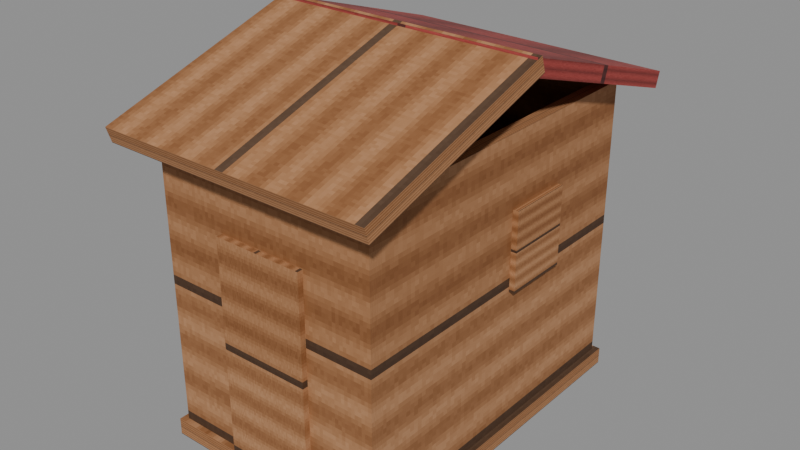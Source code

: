 # Source: model.blend  (saved by Blender 5.2.45; exported with 4.5.12 LTS)
import bpy
from mathutils import Matrix  # noqa: F401  (used for matrix-valued properties, if any)

bpy.ops.wm.read_factory_settings(use_empty=True)
scene = bpy.context.scene
scene.name = 'Scene'

# ---- images (referenced by path relative to the original .blend; pixels are not part of the script)
import os
ASSET_DIR = os.environ.get("B2B_ASSET_DIR", "")  # directory of the original .blend (textures are referenced by path, not embedded)
HERE = os.path.dirname(os.path.abspath(__file__))  # packed textures are extracted next to this script under _unpacked/

def load_image(name, relpath, width, height, colorspace="sRGB"):
    """Load a texture the original file referenced (path relative to the .blend, or extracted next to this script)."""
    p = next((c for c in (os.path.join(HERE, relpath), os.path.join(ASSET_DIR, relpath)) if relpath and os.path.exists(c)), "")
    if p:
        img = bpy.data.images.load(p, check_existing=True)
        img.name = name
    else:  # same state as the original file: an image datablock whose file is absent (Cycles renders it pink)
        img = bpy.data.images.new(name, width, height)
        img.source = "FILE"
        img.filepath = "//" + (relpath or name)
    img.colorspace_settings.name = colorspace
    return img
img_wood_png = load_image('wood.png', '_unpacked/wood.c16e9dac.png', 256, 256, 'sRGB')
img_roof_png = load_image('roof.png', '_unpacked/roof.917d3681.png', 256, 256, 'sRGB')
img_door_png = load_image('door.png', '_unpacked/door.bdeecb43.png', 256, 256, 'sRGB')

# ---- materials (node trees are filled in below, after node groups)
mat_wood = bpy.data.materials.new('wood')
mat_roof = bpy.data.materials.new('roof')
mat_door = bpy.data.materials.new('door')

# ---- material node trees
mat_wood.use_nodes = True; mat_wood.node_tree.nodes.clear()
_N = mat_wood.node_tree.nodes; _L = mat_wood.node_tree.links
n0 = _N.new('ShaderNodeBsdfPrincipled'); n0.name = 'Principled BSDF'; n0.location = (-200, 100)
n0.inputs[2].default_value = 0.8
n0.inputs[10].default_value = 0.005
n1 = _N.new('ShaderNodeOutputMaterial'); n1.name = 'Material Output'; n1.location = (200, 100)
n2 = _N.new('ShaderNodeTexImage'); n2.name = 'Image Texture'; n2.location = (0, 0)
n2.image = img_wood_png
n2.interpolation = 'Closest'
_L.new(n0.outputs[0], n1.inputs[0])
_L.new(n2.outputs[0], n0.inputs[0])
n1.is_active_output = True
mat_roof.use_nodes = True; mat_roof.node_tree.nodes.clear()
_N = mat_roof.node_tree.nodes; _L = mat_roof.node_tree.links
n0 = _N.new('ShaderNodeBsdfPrincipled'); n0.name = 'Principled BSDF'; n0.location = (-200, 100)
n0.inputs[2].default_value = 0.6
n0.inputs[10].default_value = 0.005
n1 = _N.new('ShaderNodeOutputMaterial'); n1.name = 'Material Output'; n1.location = (200, 100)
n2 = _N.new('ShaderNodeTexImage'); n2.name = 'Image Texture'; n2.location = (0, 0)
n2.image = img_roof_png
n2.interpolation = 'Closest'
_L.new(n0.outputs[0], n1.inputs[0])
_L.new(n2.outputs[0], n0.inputs[0])
n1.is_active_output = True
mat_door.use_nodes = True; mat_door.node_tree.nodes.clear()
_N = mat_door.node_tree.nodes; _L = mat_door.node_tree.links
n0 = _N.new('ShaderNodeBsdfPrincipled'); n0.name = 'Principled BSDF'; n0.location = (-200, 100)
n0.inputs[10].default_value = 0.005
n1 = _N.new('ShaderNodeOutputMaterial'); n1.name = 'Material Output'; n1.location = (200, 100)
n2 = _N.new('ShaderNodeTexImage'); n2.name = 'Image Texture'; n2.location = (0, 0)
n2.image = img_door_png
n2.interpolation = 'Closest'
_L.new(n0.outputs[0], n1.inputs[0])
_L.new(n2.outputs[0], n0.inputs[0])
n1.is_active_output = True

# ---- meshes
me_cube = bpy.data.meshes.new('Cube')
me_cube.from_pydata([(-1.05, -1.55, -0.075), (0.87, 0.1, 1.303), (0.87, 0.1, 2.003), (-1.05, 0.1, 1.303), (0.87, 0.7, 1.303), (-1.05, 0.1, 2.003), (0.87, 0.7, 2.003), (1.05, 0.1, 1.303), (-1.05, 0.7, 1.303), (1.05, 0.1, 2.003), (-0.4, -1.55, 1.975), (1.05, 0.7, 1.303), (-1.05, 0.7, 2.003), (-1.22, -0.06894, 3.119), (1.05, 0.7, 2.003), (-0.87, 0.1, 1.303), (-1.22, -0.0263, 3.252), (-0.87, 0.1, 2.003), (-0.4, -1.37, 1.975), (-0.87, 0.7, 1.303), (-1.22, -1.746, 2.538), (-1.05, -1.55, 0.075), (-0.87, 0.7, 2.003), (0.4, -1.55, 1.975), (-1.22, 1.746, 2.538), (-1.22, 1.789, 2.671), (-1.22, -1.789, 2.671), (0.4, -1.37, 1.975), (1.22, -0.06894, 3.119), (-1.22, 0.06894, 3.119), (1.22, -0.0263, 3.252), (0.88, -1.39, 2.62), (-1.22, 0.0263, 3.252), (1.22, 1.746, 2.538), (1.22, 1.789, 2.671), (-1.0, -1.39, 2.62), (1.22, -1.746, 2.538), (-1.0, 1.38, 2.62), (0.88, 1.39, 2.62), (1.22, -1.789, 2.671), (1.22, 0.06894, 3.119), (-1.0, 1.39, 2.62), (1.22, 0.0263, 3.252), (1.0, -1.39, 2.62), (-1.05, 1.55, -0.075), (1.0, 1.39, 2.62), (-0.88, -1.39, 2.62), (-1.05, 1.55, 0.075), (1.0, 1.38, 2.62), (-0.88, 1.39, 2.62), (-1.0, -1.38, 2.62), (1.05, -1.55, -0.075), (1.05, -1.55, 0.075), (1.05, 1.55, -0.075), (1.05, 1.55, 0.075), (1.0, -1.38, 2.62), (-1.0, -1.38, 0.075), (-1.0, -1.5, 0.075), (1.0, -1.5, 0.075), (1.0, -1.38, 0.075), (-1.0, 1.38, 0.075), (-1.0, 1.5, 0.075), (1.0, 1.38, 0.075), (1.0, 1.5, 0.075), (-1.0, -1.39, 0.075), (-1.0, 1.39, 0.075), (-0.88, -1.38, 0.075), (-0.88, 1.38, 0.075), (-0.88, -1.38, 2.62), (-0.88, 1.38, 2.62), (-0.88, 1.387, 2.62), (-0.8801, 1.387, 2.62), (1.0, -1.39, 0.075), (0.88, 1.38, 0.075), (1.0, 1.39, 0.075), (0.88, -1.38, 0.075), (0.8804, -1.38, 2.62), (0.88, -1.38, 2.62), (0.88, 1.38, 2.62), (0.9996, 1.38, 2.62), (0.88, -1.387, 2.62), (0.88, -1.381, 2.62), (0.8804, -1.381, 2.62), (0.8801, -1.387, 2.62), (0.9996, 1.38, 2.62), (-1.0, -1.5, 2.617), (-1.0, -1.49, 2.62), (1.0, -1.5, 2.617), (1.0, -1.49, 2.62), (-1.0, 1.5, 2.617), (-1.0, 1.49, 2.62), (1.0, 1.5, 2.617), (1.0, 1.49, 2.62), (-1.22, 0.0323, 3.233), (1.22, 0.0323, 3.233), (1.22, 0.0, 3.097), (-1.22, 0.0, 3.097), (-1.22, -0.0323, 3.233), (-1.22, 0.0, 3.243), (1.22, -0.0323, 3.233), (1.22, 0.0, 3.243), (-0.4, -1.55, 0.075), (0.4, -1.55, 0.075), (-0.4, -1.37, 0.075), (-0.4, -1.38, 0.075), (0.4, -1.37, 0.075), (0.4, -1.38, 0.075), (-0.4, -1.5, 0.075), (0.4, -1.5, 0.075), (0.4, -1.38, 1.975), (-0.4, -1.38, 1.975), (-0.4, -1.5, 1.975), (0.4, -1.5, 1.975), (-1.0, 0.1, 2.003), (-1.0, 0.1, 1.303), (-1.0, 0.7, 1.303), (-1.0, 0.7, 2.003), (-0.88, 0.1, 1.303), (-0.88, 0.7, 1.303), (-0.88, 0.1, 2.003), (-0.88, 0.7, 2.003), (0.88, 0.1, 2.003), (0.88, 0.1, 1.303), (0.88, 0.7, 1.303), (0.88, 0.7, 2.003), (1.0, 0.7, 2.003), (1.0, 0.1, 2.003), (1.0, 0.1, 1.303), (1.0, 0.7, 1.303)], [], [(0, 21, 47, 44), (44, 47, 54, 53), (53, 54, 52, 51), (101, 21, 0, 51, 52, 102), (44, 53, 51, 0), (65, 61, 47, 21, 57, 64, 56, 60), (72, 58, 52, 54, 63, 74, 62, 59), (105, 106, 75, 73, 67, 66, 104, 103), (63, 54, 47, 61), (52, 58, 108, 102), (57, 21, 101, 107), (85, 86, 35, 64, 57), (64, 35, 50, 56), (110, 104, 66, 68, 77, 75, 106, 109), (87, 58, 72, 43, 88), (55, 43, 72, 59), (112, 108, 58, 87, 85, 57, 107, 111), (88, 43, 31, 80, 81, 77, 68, 46, 35, 86), (80, 31, 83), (83, 31, 43, 55, 76, 82, 81, 80), (76, 77, 81, 82), (50, 35, 46, 68), (89, 61, 65, 41, 90), (37, 41, 65, 60), (63, 61, 89, 91), (91, 92, 45, 74, 63), (62, 74, 45, 48), (78, 69, 67, 73), (69, 78, 38, 45, 92, 90, 41, 49, 70), (84, 79, 48), (84, 48, 45, 38, 78, 79), (71, 70, 49), (71, 49, 41, 37, 69, 70), (114, 115, 60, 56, 50, 37, 116, 113), (37, 60, 115, 116), (67, 69, 120, 118), (119, 120, 69, 68, 66, 67, 118, 117), (68, 69, 37, 50), (123, 73, 75, 77, 78, 124, 121, 122), (78, 73, 123, 124), (125, 48, 55, 59, 62, 128, 127, 126), (62, 48, 125, 128), (79, 78, 77, 76, 55, 48), (98, 32, 93), (13, 96, 20, 26, 97), (29, 96, 13, 97, 98, 93), (32, 42, 94, 93), (36, 95, 28, 99, 39), (94, 42, 100), (100, 99, 28, 95, 40, 94), (36, 39, 26, 20), (87, 36, 20, 85), (86, 85, 20, 96, 95, 36, 87, 88), (97, 26, 39, 99), (100, 42, 32, 98), (16, 98, 97), (29, 93, 25, 24, 96), (24, 25, 34, 33), (30, 99, 100), (40, 95, 33, 34, 94), (99, 30, 16, 97), (96, 24, 89, 90, 92, 91, 33, 95), (89, 24, 33, 91), (98, 16, 30, 100), (94, 34, 25, 93), (18, 103, 104, 110), (101, 10, 111, 107), (103, 18, 27, 105), (112, 23, 102, 108), (105, 27, 109, 106), (102, 23, 10, 101), (111, 10, 23, 112), (109, 27, 18, 110), (3, 5, 12, 8), (22, 19, 118, 120), (8, 12, 116, 115), (19, 22, 17, 15), (5, 3, 114, 113), (15, 17, 119, 117), (118, 19, 15, 117), (3, 8, 115, 114), (12, 5, 113, 116), (119, 17, 22, 120), (1, 2, 6, 4), (14, 11, 128, 125), (4, 6, 124, 123), (11, 14, 9, 7), (2, 1, 122, 121), (127, 7, 9, 126), (128, 11, 7, 127), (1, 4, 123, 122), (6, 2, 121, 124), (126, 9, 14, 125)])
me_cube.polygons.foreach_set('material_index', [0, 0, 0, 0, 0, 0, 0, 0, 0, 0, 0, 0, 0, 0, 0, 0, 0, 0, 0, 0, 0, 0, 0, 0, 0, 0, 0, 0, 0, 0, 0, 0, 0, 0, 0, 0, 0, 0, 0, 0, 0, 0, 0, 0, 0, 0, 0, 0, 0, 0, 0, 0, 0, 0, 0, 1, 1, 1, 1, 1, 1, 1, 1, 1, 1, 0, 0, 0, 0, 0, 0, 0, 0, 0, 0, 0, 0, 0, 0, 0, 0, 0, 0, 0, 0, 0, 0, 0, 0, 0, 0, 0, 0])
_uv = me_cube.uv_layers.new(name='UVMap')
_uv.uv.foreach_set('vector', [0.375, 0.0, 0.625, 0.0, 0.625, 0.25, 0.375, 0.25, 0.375, 0.25, 0.625, 0.25, 0.625, 0.5, 0.375, 0.5, 0.375, 0.5, 0.625, 0.5, 0.625, 0.75, 0.375, 0.75, 0.625, 0.9226, 0.625, 1.0, 0.375, 1.0, 0.375, 0.75, 0.625, 0.75, 0.625, 0.8274, 0.125, 0.5, 0.375, 0.5, 0.375, 0.75, 0.125, 0.75, 0.869, 0.5129, 0.869, 0.504, 0.875, 0.5, 0.875, 0.75, 0.869, 0.746, 0.869, 0.7371, 0.869, 0.7363, 0.869, 0.5137, 0.631, 0.7371, 0.631, 0.746, 0.625, 0.75, 0.625, 0.5, 0.631, 0.504, 0.631, 0.5129, 0.631, 0.5137, 0.631, 0.7363, 0.7024, 0.7355, 0.7024, 0.7363, 0.6452, 0.7363, 0.6452, 0.5137, 0.8548, 0.5137, 0.8548, 0.7363, 0.7976, 0.7363, 0.7976, 0.7355, 0.631, 0.504, 0.625, 0.5, 0.875, 0.5, 0.869, 0.504, 0.625, 0.75, 0.631, 0.746, 0.7024, 0.746, 0.7024, 0.75, 0.869, 0.746, 0.875, 0.75, 0.7976, 0.75, 0.7976, 0.746, 0.6247, 0.0, 0.625, 0.02047, 0.625, 0.2292, 0.375, 0.2292, 0.375, 0.0, 0.375, 0.2292, 0.625, 0.2292, 0.625, 0.25, 0.375, 0.25, 0.5616, 0.325, 0.375, 0.325, 0.375, 0.265, 0.625, 0.265, 0.625, 0.485, 0.375, 0.485, 0.375, 0.425, 0.5616, 0.425, 0.6247, 0.75, 0.375, 0.75, 0.375, 0.5208, 0.625, 0.5208, 0.625, 0.7295, 0.625, 0.5, 0.625, 0.5208, 0.375, 0.5208, 0.375, 0.5, 0.5616, 0.825, 0.375, 0.825, 0.375, 0.75, 0.6247, 0.75, 0.6247, 1.0, 0.375, 1.0, 0.375, 0.925, 0.5616, 0.925, 0.625, 0.7295, 0.625, 0.5208, 0.64, 0.5208, 0.64, 0.515, 0.64, 0.5013, 0.64, 0.5, 0.86, 0.5, 0.86, 0.5208, 0.875, 0.5208, 0.875, 0.7295, 0.64, 0.515, 0.64, 0.5208, 0.64, 0.515, 0.64, 0.515, 0.64, 0.5208, 0.625, 0.5208, 0.625, 0.5, 0.6399, 0.5, 0.6399, 0.5013, 0.64, 0.5013, 0.64, 0.515, 0.6399, 0.5, 0.64, 0.5, 0.64, 0.5013, 0.6399, 0.5013, 0.875, 0.5, 0.875, 0.5208, 0.86, 0.5208, 0.86, 0.5, 0.6247, 0.25, 0.375, 0.25, 0.375, 0.02083, 0.625, 0.02083, 0.625, 0.2295, 0.625, 0.0, 0.625, 0.02083, 0.375, 0.02083, 0.375, 0.0, 0.375, 0.5, 0.375, 0.25, 0.6247, 0.25, 0.6247, 0.5, 0.6247, 0.5, 0.625, 0.5205, 0.625, 0.7292, 0.375, 0.7292, 0.375, 0.5, 0.375, 0.75, 0.375, 0.7292, 0.625, 0.7292, 0.625, 0.75, 0.625, 0.765, 0.625, 0.985, 0.375, 0.985, 0.375, 0.765, 0.86, 0.75, 0.64, 0.75, 0.64, 0.7292, 0.625, 0.7292, 0.625, 0.5205, 0.875, 0.5205, 0.875, 0.7292, 0.86, 0.7292, 0.86, 0.735, 0.6251, 0.7499, 0.6251, 0.75, 0.625, 0.75, 0.6251, 0.7499, 0.625, 0.75, 0.625, 0.7292, 0.64, 0.7292, 0.64, 0.75, 0.6251, 0.75, 0.86, 0.735, 0.86, 0.735, 0.86, 0.7292, 0.86, 0.735, 0.86, 0.7292, 0.875, 0.7292, 0.875, 0.75, 0.86, 0.75, 0.86, 0.735, 0.4956, 0.134, 0.4956, 0.1879, 0.375, 0.2491, 0.375, 0.0008993, 0.625, 0.0008993, 0.625, 0.2491, 0.5644, 0.1879, 0.5644, 0.134, 0.625, 0.2491, 0.375, 0.2491, 0.4956, 0.1879, 0.5644, 0.1879, 0.375, 0.5009, 0.625, 0.5009, 0.5644, 0.5621, 0.4956, 0.5621, 0.5644, 0.616, 0.5644, 0.5621, 0.625, 0.5009, 0.625, 0.7491, 0.375, 0.7491, 0.375, 0.5009, 0.4956, 0.5621, 0.4956, 0.616, 0.625, 0.7491, 0.625, 0.5009, 0.875, 0.5009, 0.875, 0.7491, 0.4956, 0.1879, 0.375, 0.2491, 0.375, 0.0008993, 0.625, 0.0008993, 0.625, 0.2491, 0.5644, 0.1879, 0.5644, 0.134, 0.4956, 0.134, 0.625, 0.2491, 0.375, 0.2491, 0.4956, 0.1879, 0.5644, 0.1879, 0.5644, 0.5621, 0.625, 0.5009, 0.625, 0.7491, 0.375, 0.7491, 0.375, 0.5009, 0.4956, 0.5621, 0.4956, 0.616, 0.5644, 0.616, 0.375, 0.5009, 0.625, 0.5009, 0.5644, 0.5621, 0.4956, 0.5621, 0.6259, 0.5009, 0.875, 0.5009, 0.875, 0.7491, 0.8741, 0.7491, 0.625, 0.7491, 0.625, 0.5009, 0.625, 0.2464, 0.625, 0.25, 0.5899, 0.25, 0.45, 0.2328, 0.375, 0.2405, 0.375, 0.0, 0.625, 0.0, 0.625, 0.2419, 0.375, 0.25, 0.375, 0.2405, 0.45, 0.2328, 0.625, 0.2419, 0.625, 0.2464, 0.5899, 0.25, 0.625, 0.25, 0.625, 0.5, 0.5899, 0.5, 0.5899, 0.25, 0.375, 0.75, 0.375, 0.5095, 0.45, 0.5172, 0.625, 0.5081, 0.625, 0.75, 0.5899, 0.5, 0.625, 0.5, 0.625, 0.5036, 0.625, 0.5036, 0.625, 0.5081, 0.45, 0.5172, 0.375, 0.5095, 0.375, 0.5, 0.5899, 0.5, 0.375, 0.75, 0.625, 0.75, 0.625, 1.0, 0.375, 1.0, 0.3525, 0.7161, 0.375, 0.75, 0.125, 0.75, 0.1475, 0.7161, 0.1475, 0.7147, 0.1475, 0.7161, 0.125, 0.75, 0.125, 0.5095, 0.375, 0.5095, 0.375, 0.75, 0.3525, 0.7161, 0.3525, 0.7147, 0.875, 0.5081, 0.875, 0.75, 0.625, 0.75, 0.625, 0.5081, 0.625, 0.5036, 0.625, 0.5, 0.875, 0.5, 0.875, 0.5036, 0.625, 0.0, 0.625, 0.003623, 0.5899, 0.0, 0.45, 0.01723, 0.625, 0.008071, 0.625, 0.25, 0.375, 0.25, 0.375, 0.009495, 0.375, 0.25, 0.625, 0.25, 0.625, 0.5, 0.375, 0.5, 0.625, 0.75, 0.5899, 0.75, 0.625, 0.7464, 0.45, 0.7328, 0.375, 0.7405, 0.375, 0.5, 0.625, 0.5, 0.625, 0.7419, 0.5899, 0.75, 0.625, 0.75, 0.625, 1.0, 0.5899, 1.0, 0.125, 0.7405, 0.125, 0.5, 0.1475, 0.5339, 0.1475, 0.5353, 0.3525, 0.5353, 0.3525, 0.5339, 0.375, 0.5, 0.375, 0.7405, 0.1475, 0.5339, 0.125, 0.5, 0.375, 0.5, 0.3525, 0.5339, 0.875, 0.7464, 0.875, 0.75, 0.625, 0.75, 0.625, 0.7464, 0.625, 0.7419, 0.625, 0.5, 0.875, 0.5, 0.875, 0.7419, 0.625, 0.25, 0.375, 0.25, 0.375, 0.2361, 0.625, 0.2361, 0.375, 0.0, 0.625, 0.0, 0.625, 0.06944, 0.375, 0.06944, 0.375, 0.25, 0.625, 0.25, 0.625, 0.5, 0.375, 0.5, 0.625, 0.6806, 0.625, 0.75, 0.375, 0.75, 0.375, 0.6806, 0.375, 0.5, 0.625, 0.5, 0.625, 0.5139, 0.375, 0.5139, 0.375, 0.75, 0.625, 0.75, 0.625, 1.0, 0.375, 1.0, 0.875, 0.6806, 0.875, 0.75, 0.625, 0.75, 0.625, 0.6806, 0.625, 0.5139, 0.625, 0.5, 0.875, 0.5, 0.875, 0.5139, 0.375, 0.0, 0.625, 0.0, 0.625, 0.25, 0.375, 0.25, 0.625, 0.5, 0.375, 0.5, 0.375, 0.4861, 0.625, 0.4861, 0.375, 0.25, 0.625, 0.25, 0.625, 0.3194, 0.375, 0.3194, 0.375, 0.5, 0.625, 0.5, 0.625, 0.75, 0.375, 0.75, 0.625, 1.0, 0.375, 1.0, 0.375, 0.9306, 0.625, 0.9306, 0.375, 0.75, 0.625, 0.75, 0.625, 0.7639, 0.375, 0.7639, 0.3611, 0.5, 0.375, 0.5, 0.375, 0.75, 0.3611, 0.75, 0.125, 0.75, 0.125, 0.5, 0.1944, 0.5, 0.1944, 0.75, 0.875, 0.5, 0.875, 0.75, 0.8056, 0.75, 0.8056, 0.5, 0.6389, 0.75, 0.625, 0.75, 0.625, 0.5, 0.6389, 0.5, 0.375, 0.0, 0.625, 0.0, 0.625, 0.25, 0.375, 0.25, 0.625, 0.5, 0.375, 0.5, 0.375, 0.4306, 0.625, 0.4306, 0.375, 0.25, 0.625, 0.25, 0.625, 0.2639, 0.375, 0.2639, 0.375, 0.5, 0.625, 0.5, 0.625, 0.75, 0.375, 0.75, 0.625, 1.0, 0.375, 1.0, 0.375, 0.9861, 0.625, 0.9861, 0.375, 0.8194, 0.375, 0.75, 0.625, 0.75, 0.625, 0.8194, 0.3056, 0.5, 0.375, 0.5, 0.375, 0.75, 0.3056, 0.75, 0.125, 0.75, 0.125, 0.5, 0.1389, 0.5, 0.1389, 0.75, 0.875, 0.5, 0.875, 0.75, 0.8611, 0.75, 0.8611, 0.5, 0.6944, 0.75, 0.625, 0.75, 0.625, 0.5, 0.6944, 0.5])
me_cube.materials.append(mat_wood)
me_cube.materials.append(mat_roof)
me_cube.materials.append(mat_door)
me_cube.update()

# ---- objects
ob_cabin = bpy.data.objects.new('cabin', me_cube)

# ---- transforms, parenting, visibility, modifiers, constraints
ob_cabin.location = (0.0, 0.0, -1.425)

# ---- collection membership
scene.collection.objects.link(ob_cabin)

# ---- scene / render settings (as saved in the file)
scene.frame_start = 1; scene.frame_end = 250; scene.frame_set(1)
scene.render.engine = 'BLENDER_EEVEE_NEXT'
scene.render.bake_bias = 0.0
scene.render.bake_samples = 0
scene.render.compositor_device = 'GPU'
scene.eevee.use_volume_custom_range = False
scene.eevee.fast_gi_thickness_near = 0.1
scene.eevee.fast_gi_thickness_far = 0.0
scene.eevee.ray_tracing_options.screen_trace_thickness = 0.1
bpy.context.view_layer.update()

# ---- added for rendering (the .blend has no active camera and no usable light): camera, sun + grey world if the file has none
cam_auto = bpy.data.cameras.new('AutoCamera')
cam_auto.lens = 50.0
cam_auto.sensor_width = 36.0
cam_auto.clip_end = 1000.0
ob_auto_camera = bpy.data.objects.new('AutoCamera', cam_auto)
scene.collection.objects.link(ob_auto_camera)
ob_auto_camera.location = (5.05271, -6.06325, 4.20562)
ob_auto_camera.rotation_euler = (1.09748, -7.21219e-08, 0.694738)
scene.camera = ob_auto_camera
light_auto_sun = bpy.data.lights.new('AutoSun', 'SUN')
light_auto_sun.energy = 3.0
light_auto_sun.angle = 0.0523599
ob_auto_sun = bpy.data.objects.new('AutoSun', light_auto_sun)
scene.collection.objects.link(ob_auto_sun)
ob_auto_sun.rotation_euler = (0.872665, 0.174533, 0.523599)
if scene.world is None:
    world_auto = bpy.data.worlds.new('AutoWorld')
    world_auto.color = (0.3, 0.3, 0.3)
    scene.world = world_auto
bpy.context.view_layer.update()
